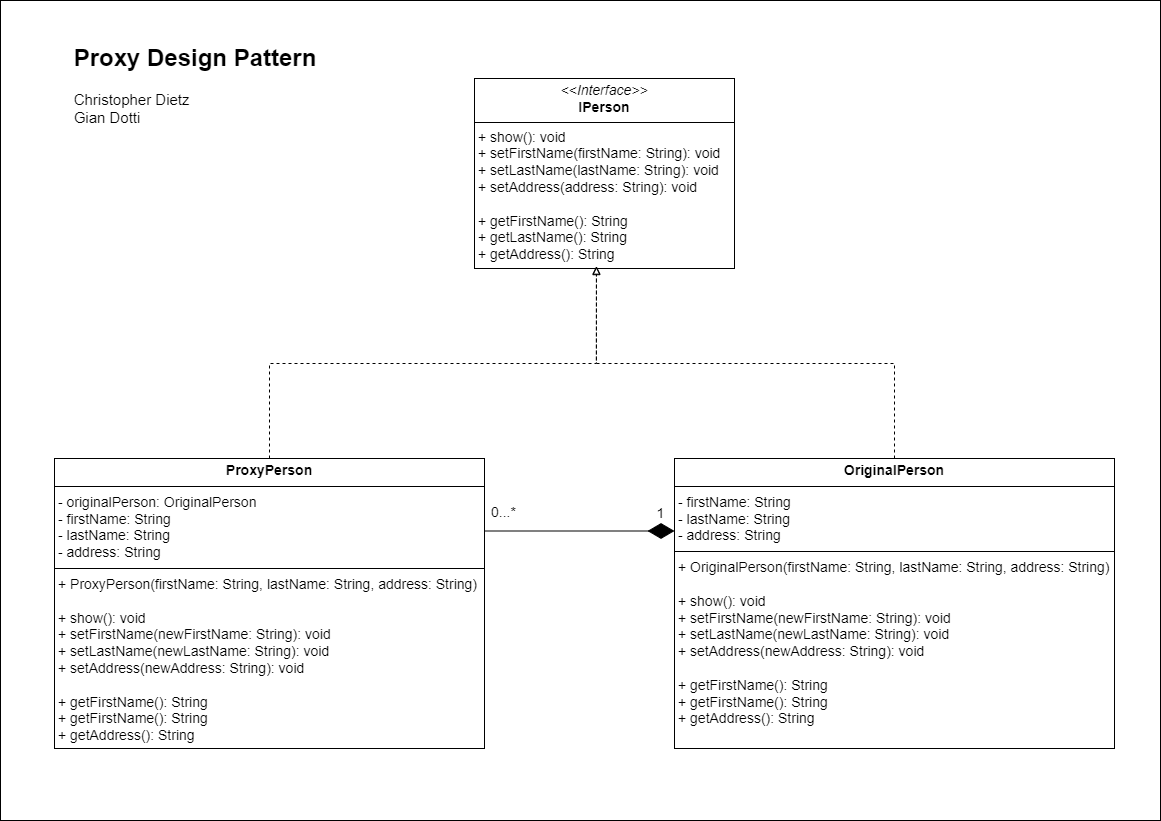

The diagram above was exported from draw.io. Its source (the exported page's mxGraphModel, read from the mxfile embedded in the PNG):
<mxGraphModel dx="1789" dy="982" grid="1" gridSize="10" guides="1" tooltips="1" connect="1" arrows="1" fold="1" page="1" pageScale="1" pageWidth="1169" pageHeight="827" math="0" shadow="0">
  <root>
    <mxCell id="0" />
    <mxCell id="1" parent="0" />
    <mxCell id="sqPE5jf6btHE199DChR--13" value="" style="rounded=0;whiteSpace=wrap;html=1;" vertex="1" parent="1">
      <mxGeometry width="1160" height="820" as="geometry" />
    </mxCell>
    <mxCell id="sqPE5jf6btHE199DChR--1" value="&lt;font size=&quot;1&quot; style=&quot;&quot;&gt;&lt;b style=&quot;font-size: 24px;&quot;&gt;Proxy Design Pattern&lt;/b&gt;&lt;/font&gt;&lt;div style=&quot;text-align: left;&quot;&gt;&lt;font size=&quot;1&quot; style=&quot;&quot;&gt;&lt;span style=&quot;font-size: 15px;&quot;&gt;&lt;br&gt;&lt;/span&gt;&lt;/font&gt;&lt;/div&gt;&lt;div style=&quot;text-align: left;&quot;&gt;&lt;font size=&quot;1&quot; style=&quot;&quot;&gt;&lt;span style=&quot;font-size: 15px;&quot;&gt;Christopher Dietz&lt;/span&gt;&lt;/font&gt;&lt;/div&gt;&lt;div style=&quot;text-align: left;&quot;&gt;&lt;font size=&quot;1&quot; style=&quot;&quot;&gt;&lt;span style=&quot;font-size: 15px;&quot;&gt;Gian Dotti&lt;/span&gt;&lt;/font&gt;&lt;/div&gt;" style="text;html=1;align=center;verticalAlign=middle;whiteSpace=wrap;rounded=0;" vertex="1" parent="1">
      <mxGeometry x="60" y="50" width="270" height="70" as="geometry" />
    </mxCell>
    <mxCell id="sqPE5jf6btHE199DChR--2" value="&lt;p style=&quot;margin: 4px 0px 0px; text-align: center; font-size: 14px;&quot;&gt;&lt;i&gt;&amp;lt;&amp;lt;Interface&amp;gt;&amp;gt;&lt;/i&gt;&lt;br&gt;&lt;b&gt;IPerson&lt;/b&gt;&lt;/p&gt;&lt;hr size=&quot;1&quot; style=&quot;border-style:solid;&quot;&gt;&lt;p style=&quot;margin: 0px 0px 0px 4px; font-size: 14px;&quot;&gt;&lt;font style=&quot;font-size: 14px;&quot;&gt;+ show(): void&lt;br&gt;+ setFirstName(firstName: String): void&lt;/font&gt;&lt;/p&gt;&lt;p style=&quot;margin: 0px 0px 0px 4px; font-size: 14px;&quot;&gt;&lt;font style=&quot;font-size: 14px;&quot;&gt;+ setLastName(lastName: String): void&lt;/font&gt;&lt;/p&gt;&lt;p style=&quot;margin: 0px 0px 0px 4px; font-size: 14px;&quot;&gt;&lt;font style=&quot;font-size: 14px;&quot;&gt;+ setAddress(address: String): void&lt;/font&gt;&lt;/p&gt;&lt;p style=&quot;margin: 0px 0px 0px 4px; font-size: 14px;&quot;&gt;&lt;font style=&quot;font-size: 14px;&quot;&gt;&lt;br&gt;&lt;/font&gt;&lt;/p&gt;&lt;p style=&quot;margin: 0px 0px 0px 4px; font-size: 14px;&quot;&gt;&lt;font style=&quot;font-size: 14px;&quot;&gt;+ getFirstName(): String&lt;/font&gt;&lt;/p&gt;&lt;p style=&quot;margin: 0px 0px 0px 4px; font-size: 14px;&quot;&gt;&lt;font style=&quot;font-size: 14px;&quot;&gt;+ getLastName(): String&lt;/font&gt;&lt;/p&gt;&lt;p style=&quot;margin: 0px 0px 0px 4px; font-size: 14px;&quot;&gt;&lt;font style=&quot;font-size: 14px;&quot;&gt;+ getAddress(): String&lt;/font&gt;&lt;/p&gt;" style="verticalAlign=top;align=left;overflow=fill;html=1;whiteSpace=wrap;" vertex="1" parent="1">
      <mxGeometry x="474" y="78" width="260" height="190" as="geometry" />
    </mxCell>
    <mxCell id="sqPE5jf6btHE199DChR--3" value="&lt;p style=&quot;margin: 4px 0px 0px; text-align: center; font-size: 14px;&quot;&gt;&lt;b style=&quot;&quot;&gt;&lt;font style=&quot;font-size: 14px;&quot;&gt;ProxyPerson&lt;/font&gt;&lt;/b&gt;&lt;/p&gt;&lt;hr size=&quot;1&quot; style=&quot;border-style: solid; font-size: 14px;&quot;&gt;&lt;p style=&quot;margin: 0px 0px 0px 4px; font-size: 14px;&quot;&gt;&lt;font style=&quot;font-size: 14px;&quot;&gt;- originalPerson: OriginalPerson&lt;/font&gt;&lt;/p&gt;&lt;p style=&quot;margin: 0px 0px 0px 4px; font-size: 14px;&quot;&gt;&lt;font style=&quot;font-size: 14px;&quot;&gt;- firstName: String&lt;/font&gt;&lt;/p&gt;&lt;p style=&quot;margin: 0px 0px 0px 4px; font-size: 14px;&quot;&gt;&lt;font style=&quot;font-size: 14px;&quot;&gt;- lastName: String&lt;/font&gt;&lt;/p&gt;&lt;p style=&quot;margin: 0px 0px 0px 4px; font-size: 14px;&quot;&gt;&lt;font style=&quot;font-size: 14px;&quot;&gt;- address: String&lt;/font&gt;&lt;/p&gt;&lt;hr size=&quot;1&quot; style=&quot;border-style: solid; font-size: 14px;&quot;&gt;&lt;p style=&quot;margin: 0px 0px 0px 4px; font-size: 14px;&quot;&gt;&lt;font style=&quot;font-size: 14px;&quot;&gt;+ ProxyPerson(firstName: String, lastName: String, address: String)&lt;/font&gt;&lt;/p&gt;&lt;p style=&quot;margin: 0px 0px 0px 4px; font-size: 14px;&quot;&gt;&lt;font style=&quot;font-size: 14px;&quot;&gt;&lt;br&gt;&lt;/font&gt;&lt;/p&gt;&lt;p style=&quot;margin: 0px 0px 0px 4px; font-size: 14px;&quot;&gt;&lt;font style=&quot;font-size: 14px;&quot;&gt;+ show(): void&lt;/font&gt;&lt;/p&gt;&lt;p style=&quot;margin: 0px 0px 0px 4px; font-size: 14px;&quot;&gt;&lt;font style=&quot;font-size: 14px;&quot;&gt;+ setFirstName(newFirstName: String): void&lt;/font&gt;&lt;/p&gt;&lt;p style=&quot;margin: 0px 0px 0px 4px; font-size: 14px;&quot;&gt;&lt;font style=&quot;font-size: 14px;&quot;&gt;+ setLastName(newLastName: String): void&lt;/font&gt;&lt;/p&gt;&lt;p style=&quot;margin: 0px 0px 0px 4px; font-size: 14px;&quot;&gt;&lt;font style=&quot;font-size: 14px;&quot;&gt;+ setAddress(newAddress: String): void&lt;/font&gt;&lt;/p&gt;&lt;p style=&quot;margin: 0px 0px 0px 4px; font-size: 14px;&quot;&gt;&lt;font style=&quot;font-size: 14px;&quot;&gt;&lt;br&gt;&lt;/font&gt;&lt;/p&gt;&lt;p style=&quot;margin: 0px 0px 0px 4px; font-size: 14px;&quot;&gt;&lt;font style=&quot;font-size: 14px;&quot;&gt;+ getFirstName(): String&lt;/font&gt;&lt;/p&gt;&lt;p style=&quot;margin: 0px 0px 0px 4px; font-size: 14px;&quot;&gt;&lt;font style=&quot;font-size: 14px;&quot;&gt;+ getFirstName(): String&lt;/font&gt;&lt;/p&gt;&lt;p style=&quot;margin: 0px 0px 0px 4px; font-size: 14px;&quot;&gt;&lt;font style=&quot;font-size: 14px;&quot;&gt;+ getAddress(): String&lt;/font&gt;&lt;/p&gt;" style="verticalAlign=top;align=left;overflow=fill;html=1;whiteSpace=wrap;" vertex="1" parent="1">
      <mxGeometry x="54" y="458" width="430" height="290" as="geometry" />
    </mxCell>
    <mxCell id="sqPE5jf6btHE199DChR--5" style="edgeStyle=orthogonalEdgeStyle;rounded=0;orthogonalLoop=1;jettySize=auto;html=1;entryX=0.469;entryY=0.987;entryDx=0;entryDy=0;entryPerimeter=0;dashed=1;endArrow=block;endFill=0;" edge="1" parent="1" source="sqPE5jf6btHE199DChR--3" target="sqPE5jf6btHE199DChR--2">
      <mxGeometry relative="1" as="geometry" />
    </mxCell>
    <mxCell id="sqPE5jf6btHE199DChR--6" value="&lt;p style=&quot;margin: 4px 0px 0px; text-align: center; font-size: 14px;&quot;&gt;&lt;b style=&quot;&quot;&gt;&lt;font style=&quot;font-size: 14px;&quot;&gt;OriginalPerson&lt;/font&gt;&lt;/b&gt;&lt;/p&gt;&lt;hr size=&quot;1&quot; style=&quot;border-style: solid; font-size: 14px;&quot;&gt;&lt;p style=&quot;margin: 0px 0px 0px 4px; font-size: 14px;&quot;&gt;&lt;span style=&quot;background-color: initial;&quot;&gt;- firstName: String&lt;/span&gt;&lt;br&gt;&lt;/p&gt;&lt;p style=&quot;margin: 0px 0px 0px 4px; font-size: 14px;&quot;&gt;&lt;font style=&quot;font-size: 14px;&quot;&gt;- lastName: String&lt;/font&gt;&lt;/p&gt;&lt;p style=&quot;margin: 0px 0px 0px 4px; font-size: 14px;&quot;&gt;&lt;font style=&quot;font-size: 14px;&quot;&gt;- address: String&lt;/font&gt;&lt;/p&gt;&lt;hr size=&quot;1&quot; style=&quot;border-style: solid; font-size: 14px;&quot;&gt;&lt;p style=&quot;margin: 0px 0px 0px 4px; font-size: 14px;&quot;&gt;&lt;font style=&quot;font-size: 14px;&quot;&gt;+ OriginalPerson(firstName: String, lastName: String, address: String)&lt;/font&gt;&lt;/p&gt;&lt;p style=&quot;margin: 0px 0px 0px 4px; font-size: 14px;&quot;&gt;&lt;font style=&quot;font-size: 14px;&quot;&gt;&lt;br&gt;&lt;/font&gt;&lt;/p&gt;&lt;p style=&quot;margin: 0px 0px 0px 4px; font-size: 14px;&quot;&gt;&lt;font style=&quot;font-size: 14px;&quot;&gt;+ show(): void&lt;/font&gt;&lt;/p&gt;&lt;p style=&quot;margin: 0px 0px 0px 4px; font-size: 14px;&quot;&gt;&lt;font style=&quot;font-size: 14px;&quot;&gt;+ setFirstName(newFirstName: String): void&lt;/font&gt;&lt;/p&gt;&lt;p style=&quot;margin: 0px 0px 0px 4px; font-size: 14px;&quot;&gt;&lt;font style=&quot;font-size: 14px;&quot;&gt;+ setLastName(newLastName: String): void&lt;/font&gt;&lt;/p&gt;&lt;p style=&quot;margin: 0px 0px 0px 4px; font-size: 14px;&quot;&gt;&lt;font style=&quot;font-size: 14px;&quot;&gt;+ setAddress(newAddress: String): void&lt;/font&gt;&lt;/p&gt;&lt;p style=&quot;margin: 0px 0px 0px 4px; font-size: 14px;&quot;&gt;&lt;font style=&quot;font-size: 14px;&quot;&gt;&lt;br&gt;&lt;/font&gt;&lt;/p&gt;&lt;p style=&quot;margin: 0px 0px 0px 4px; font-size: 14px;&quot;&gt;&lt;font style=&quot;font-size: 14px;&quot;&gt;+ getFirstName(): String&lt;/font&gt;&lt;/p&gt;&lt;p style=&quot;margin: 0px 0px 0px 4px; font-size: 14px;&quot;&gt;&lt;font style=&quot;font-size: 14px;&quot;&gt;+ getFirstName(): String&lt;/font&gt;&lt;/p&gt;&lt;p style=&quot;margin: 0px 0px 0px 4px; font-size: 14px;&quot;&gt;&lt;font style=&quot;font-size: 14px;&quot;&gt;+ getAddress(): String&lt;/font&gt;&lt;/p&gt;" style="verticalAlign=top;align=left;overflow=fill;html=1;whiteSpace=wrap;" vertex="1" parent="1">
      <mxGeometry x="674" y="458" width="440" height="290" as="geometry" />
    </mxCell>
    <mxCell id="sqPE5jf6btHE199DChR--8" style="edgeStyle=orthogonalEdgeStyle;rounded=0;orthogonalLoop=1;jettySize=auto;html=1;entryX=0.469;entryY=0.99;entryDx=0;entryDy=0;entryPerimeter=0;dashed=1;endArrow=block;endFill=0;" edge="1" parent="1" source="sqPE5jf6btHE199DChR--6" target="sqPE5jf6btHE199DChR--2">
      <mxGeometry relative="1" as="geometry">
        <Array as="points">
          <mxPoint x="894" y="363" />
          <mxPoint x="596" y="363" />
        </Array>
      </mxGeometry>
    </mxCell>
    <mxCell id="sqPE5jf6btHE199DChR--9" value="" style="endArrow=diamondThin;endFill=1;endSize=24;html=1;rounded=0;entryX=0;entryY=0.25;entryDx=0;entryDy=0;exitX=1;exitY=0.25;exitDx=0;exitDy=0;" edge="1" parent="1" source="sqPE5jf6btHE199DChR--3" target="sqPE5jf6btHE199DChR--6">
      <mxGeometry width="160" relative="1" as="geometry">
        <mxPoint x="470" y="760" as="sourcePoint" />
        <mxPoint x="630" y="760" as="targetPoint" />
      </mxGeometry>
    </mxCell>
    <mxCell id="sqPE5jf6btHE199DChR--11" value="1" style="edgeLabel;html=1;align=center;verticalAlign=middle;resizable=0;points=[];fontSize=14;" vertex="1" connectable="0" parent="sqPE5jf6btHE199DChR--9">
      <mxGeometry x="0.8446" y="5" relative="1" as="geometry">
        <mxPoint y="-13" as="offset" />
      </mxGeometry>
    </mxCell>
    <mxCell id="sqPE5jf6btHE199DChR--12" value="0...*" style="edgeLabel;html=1;align=center;verticalAlign=middle;resizable=0;points=[];fontSize=14;" vertex="1" connectable="0" parent="sqPE5jf6btHE199DChR--9">
      <mxGeometry x="0.8446" y="5" relative="1" as="geometry">
        <mxPoint x="-157" y="-14" as="offset" />
      </mxGeometry>
    </mxCell>
  </root>
</mxGraphModel>